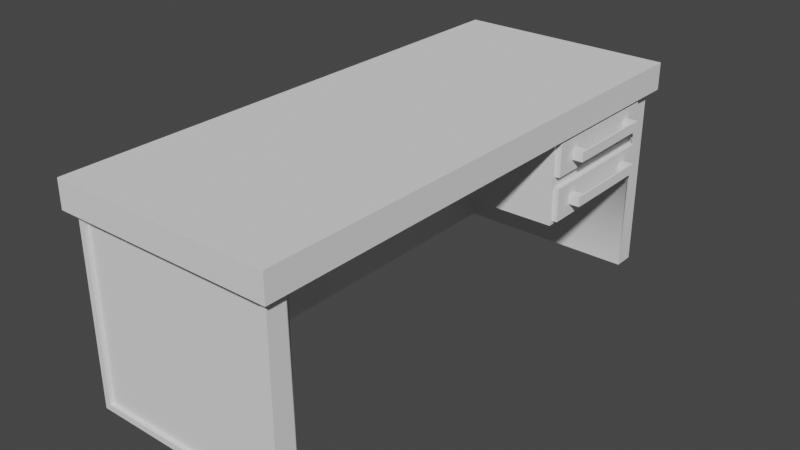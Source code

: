 # Source: MetalDesk.blend  (saved by Blender 2.93.20; exported with 4.5.12 LTS)
import bpy
from mathutils import Matrix  # noqa: F401  (used for matrix-valued properties, if any)

bpy.ops.wm.read_factory_settings(use_empty=True)
scene = bpy.context.scene
scene.name = 'Scene'

# ---- world
world_world = bpy.data.worlds.new('World'); scene.world = world_world
world_world.use_nodes = True; world_world.node_tree.nodes.clear()
_N = world_world.node_tree.nodes; _L = world_world.node_tree.links
n0 = _N.new('ShaderNodeOutputWorld'); n0.name = 'World Output'; n0.location = (300, 300)
n1 = _N.new('ShaderNodeBackground'); n1.name = 'Background'; n1.location = (10, 300)
n1.inputs[0].default_value = (0.05088, 0.05088, 0.05088, 1.0)
_L.new(n1.outputs[0], n0.inputs[0])
n0.is_active_output = True
world_world.color = (0.05088, 0.05088, 0.05088)
world_world.use_sun_shadow = False
world_world.sun_shadow_jitter_overblur = 0.0

# ---- meshes
me_cube_001 = bpy.data.meshes.new('Cube.001')
me_cube_001.from_pydata([(-1.0, -2.5, 0.0), (-1.0, 2.5, 0.0), (1.0, -2.297, 0.0), (1.0, -2.297, 1.811), (1.0, 2.297, 0.0), (1.0, 2.297, 1.811), (1.0, 2.5, 0.0), (1.0, -2.5, 0.0), (-0.8119, 2.297, 1.797), (-0.8119, 2.297, 0.0), (-0.8119, -2.297, 0.0), (-0.8119, -2.297, 1.797), (-0.942, -2.5, 1.753), (-0.942, 2.5, 1.753), (0.942, 2.5, 1.753), (0.942, -2.5, 1.753), (-1.0, -2.297, 0.0), (-1.0, -2.239, 1.753), (-1.0, 2.297, 0.0), (-1.0, 2.239, 1.753), (-1.0, 2.5, 1.811), (0.942, 2.5, 0.05801), (-0.942, 2.5, 0.05801), (1.0, 2.5, 1.811), (1.0, -2.5, 1.811), (-1.0, -2.5, 1.811), (0.942, -2.5, 0.05801), (-0.942, -2.5, 0.05801), (-1.0, -2.297, 1.811), (-1.0, 2.239, 0.05801), (-1.0, -2.239, 0.05801), (-1.0, 2.297, 1.811), (0.942, 2.463, 0.05801), (-0.942, 2.463, 0.05801), (-0.942, -2.463, 0.05801), (0.942, -2.463, 0.05801), (-0.9626, 2.239, 0.05801), (-0.9626, -2.239, 0.05801), (-0.942, 2.463, 1.753), (0.942, 2.463, 1.753), (0.942, -2.463, 1.753), (-0.942, -2.463, 1.753), (-0.9626, -2.239, 1.753), (-0.9626, 2.239, 1.753), (1.006, 0.9396, 1.023), (1.006, 2.297, 0.9908), (-0.8055, 2.297, 0.9766), (-0.8055, 0.9072, 0.9766), (1.0, 0.9396, 1.778), (-0.8119, 0.9072, 1.797), (1.004, 0.9396, 1.35), (1.003, 0.9396, 1.451), (1.003, 2.297, 1.419), (1.003, 2.297, 1.383), (-0.8086, 0.9072, 1.369), (-0.8089, 0.9072, 1.404), (1.006, 0.9072, 0.9908), (1.006, 2.264, 1.023), (1.0, 0.9072, 1.811), (1.0, 2.264, 1.778), (1.003, 0.9072, 1.419), (1.003, 2.264, 1.451), (1.003, 0.9072, 1.383), (0.9847, 2.26, 1.027), (1.004, 2.264, 1.35), (0.9822, 2.26, 1.346), (0.9813, 2.26, 1.455), (0.9788, 2.264, 1.778), (0.9847, 0.9396, 1.023), (0.9788, 0.9396, 1.778), (0.9814, 0.9396, 1.451), (0.9822, 0.9396, 1.35), (1.055, 2.249, 1.039), (1.053, 2.249, 1.336), (1.052, 2.249, 1.467), (1.053, 2.245, 1.76), (1.055, 0.9547, 1.039), (1.053, 0.9583, 1.76), (1.052, 0.9548, 1.467), (1.053, 0.9547, 1.336), (1.056, 1.126, 1.569), (1.053, 1.126, 1.662), (1.053, 2.078, 1.662), (1.056, 2.078, 1.569), (1.056, 1.994, 1.569), (1.056, 1.209, 1.569), (1.053, 1.209, 1.663), (1.053, 1.994, 1.663), (1.161, 1.126, 1.572), (1.158, 1.126, 1.665), (1.158, 2.078, 1.665), (1.161, 2.078, 1.572), (1.141, 1.209, 1.571), (1.141, 1.994, 1.571), (1.139, 1.994, 1.665), (1.139, 1.209, 1.665), (1.056, 1.19, 1.569), (1.056, 2.014, 1.569), (1.053, 2.014, 1.662), (1.053, 1.19, 1.662), (1.161, 1.19, 1.572), (1.161, 2.014, 1.572), (1.158, 2.014, 1.665), (1.158, 1.19, 1.665), (1.056, 1.126, 1.139), (1.053, 1.126, 1.233), (1.053, 2.078, 1.233), (1.056, 2.078, 1.139), (1.056, 1.994, 1.14), (1.056, 1.209, 1.14), (1.053, 1.209, 1.233), (1.053, 1.994, 1.233), (1.161, 1.126, 1.142), (1.158, 1.126, 1.235), (1.158, 2.078, 1.235), (1.161, 2.078, 1.142), (1.141, 1.209, 1.142), (1.141, 1.994, 1.142), (1.139, 1.994, 1.235), (1.139, 1.209, 1.235), (1.056, 1.19, 1.139), (1.056, 2.014, 1.139), (1.053, 2.014, 1.233), (1.053, 1.19, 1.233), (1.161, 1.19, 1.142), (1.161, 2.014, 1.142), (1.158, 2.014, 1.235), (1.158, 1.19, 1.235), (1.055, 2.26, 1.028), (1.053, 2.26, 1.347), (1.055, 0.9438, 1.028), (1.053, 0.9476, 1.771), (1.053, 2.256, 1.771), (1.052, 0.9438, 1.456), (1.052, 2.26, 1.456), (1.053, 0.9438, 1.347), (1.0, 2.316, 0.0), (1.0, 2.316, 1.811), (1.0, -2.324, 0.0), (1.0, -2.324, 1.811)], [], [(0, 25, 28, 16), (4, 5, 8, 9), (26, 15, 40, 35), (137, 136, 6, 23), (3, 2, 10, 11), (5, 3, 11, 8), (138, 139, 24, 7), (30, 17, 42, 37), (14, 21, 32, 39), (18, 31, 20, 1), (9, 8, 11, 10), (13, 22, 1, 20), (22, 21, 6, 1), (21, 14, 23, 6), (15, 26, 7, 24), (26, 27, 0, 7), (27, 12, 25, 0), (30, 29, 18, 16), (12, 15, 24, 25), (14, 13, 20, 23), (17, 30, 16, 28), (19, 17, 28, 31), (29, 19, 31, 18), (37, 42, 43, 36), (35, 40, 41, 34), (33, 38, 39, 32), (17, 19, 43, 42), (22, 13, 38, 33), (15, 12, 41, 40), (29, 30, 37, 36), (19, 29, 36, 43), (27, 26, 35, 34), (13, 14, 39, 38), (12, 27, 34, 41), (21, 22, 33, 32), (45, 56, 47, 46), (5, 8, 49, 58), (59, 48, 69, 67), (47, 56, 62, 54), (64, 50, 71, 65), (60, 55, 54, 62), (52, 60, 62, 53), (55, 60, 58, 49), (57, 44, 56, 45), (48, 59, 5, 58), (61, 51, 60, 52), (50, 64, 53, 62), (51, 48, 58, 60), (44, 50, 62, 56), (64, 57, 45, 53), (59, 61, 52, 5), (66, 67, 132, 134), (69, 70, 133, 131), (61, 59, 67, 66), (57, 64, 65, 63), (48, 51, 70, 69), (51, 61, 66, 70), (44, 57, 63, 68), (50, 44, 68, 71), (68, 63, 128, 130), (70, 66, 134, 133), (71, 68, 130, 135), (78, 74, 75, 77), (67, 69, 131, 132), (65, 71, 135, 129), (76, 72, 73, 79), (63, 65, 129, 128), (97, 98, 82, 83), (80, 81, 99, 96), (101, 91, 90, 102), (101, 102, 103, 100), (88, 100, 103, 89), (83, 82, 90, 91), (97, 83, 91, 101), (80, 96, 100, 88), (86, 95, 92, 85), (81, 80, 88, 89), (82, 98, 102, 90), (99, 81, 89, 103), (94, 87, 84, 93), (95, 94, 93, 92), (92, 93, 101, 100), (94, 95, 103, 102), (93, 84, 97, 101), (85, 92, 100, 96), (95, 86, 99, 103), (87, 94, 102, 98), (121, 122, 106, 107), (104, 105, 123, 120), (125, 115, 114, 126), (125, 126, 127, 124), (112, 124, 127, 113), (107, 106, 114, 115), (121, 107, 115, 125), (104, 120, 124, 112), (110, 119, 116, 109), (105, 104, 112, 113), (106, 122, 126, 114), (123, 105, 113, 127), (118, 111, 108, 117), (119, 118, 117, 116), (116, 117, 125, 124), (118, 119, 127, 126), (117, 108, 121, 125), (109, 116, 124, 120), (119, 110, 123, 127), (111, 118, 126, 122), (73, 72, 128, 129), (72, 76, 130, 128), (77, 75, 132, 131), (74, 78, 133, 134), (79, 73, 129, 135), (76, 79, 135, 130), (75, 74, 134, 132), (78, 77, 131, 133), (5, 4, 136, 137), (2, 3, 139, 138)])
_uv = me_cube_001.uv_layers.new(name='UVMap')
_uv.uv.foreach_set('vector', [0.4625, 0.6404, 0.3815, 0.796, 0.3609, 0.7851, 0.4557, 0.6285, 0.1917, 0.1266, 0.07128, 0.0001763, 0.3886, 0.04865, 0.2127, 0.2507, 0.9998, 0.9418, 0.8272, 0.924, 0.8312, 0.9197, 0.9951, 0.9373, 0.06924, 0.002259, 0.1907, 0.1271, 0.1822, 0.1326, 0.05019, 0.02174, 0.6539, 0.7211, 0.5324, 0.6428, 0.4918, 0.6344, 0.5414, 0.6062, 0.6539, 0.04865, 0.6539, 0.7211, 0.5414, 0.6062, 0.3886, 0.04865, 0.532, 0.6439, 0.6518, 0.7238, 0.6377, 0.7412, 0.5293, 0.6514, 0.6543, 0.343, 0.8575, 0.3571, 0.8513, 0.3626, 0.6621, 0.3484, 0.8269, 0.9418, 0.6543, 0.924, 0.6583, 0.9197, 0.8221, 0.9373, 0.2071, 0.2748, 0.008863, 0.342, 0.0001763, 0.3103, 0.1937, 0.2556, 0.2127, 0.2507, 0.3886, 0.04865, 0.5414, 0.6062, 0.4918, 0.6344, 0.009878, 0.3004, 0.1891, 0.252, 0.1937, 0.2556, 0.0001763, 0.3103, 0.1891, 0.252, 0.1776, 0.135, 0.1822, 0.1326, 0.1937, 0.2556, 0.1776, 0.135, 0.05595, 0.03619, 0.05019, 0.02174, 0.1822, 0.1326, 0.625, 0.737, 0.5282, 0.6536, 0.5293, 0.6514, 0.6377, 0.7412, 0.5282, 0.6536, 0.4645, 0.6437, 0.4625, 0.6404, 0.5293, 0.6514, 0.4645, 0.6437, 0.3952, 0.7854, 0.3815, 0.796, 0.4625, 0.6404, 0.4481, 0.629, 0.2042, 0.283, 0.2071, 0.2748, 0.4557, 0.6285, 0.3952, 0.7854, 0.625, 0.737, 0.6377, 0.7412, 0.3815, 0.796, 0.05595, 0.03619, 0.009878, 0.3004, 0.0001763, 0.3103, 0.05019, 0.02174, 0.3611, 0.772, 0.4481, 0.629, 0.4557, 0.6285, 0.3609, 0.7851, 0.02242, 0.345, 0.3611, 0.772, 0.3609, 0.7851, 0.008863, 0.342, 0.2042, 0.283, 0.02242, 0.345, 0.008863, 0.342, 0.2071, 0.2748, 0.6621, 0.3484, 0.8513, 0.3626, 0.8497, 0.7278, 0.6605, 0.7137, 0.9951, 0.9373, 0.8312, 0.9197, 0.832, 0.738, 0.9959, 0.7557, 0.659, 0.738, 0.8229, 0.7557, 0.8221, 0.9373, 0.6583, 0.9197, 0.8575, 0.3571, 0.8575, 0.7333, 0.8497, 0.7278, 0.8513, 0.3626, 0.6543, 0.7336, 0.8269, 0.7514, 0.8229, 0.7557, 0.659, 0.738, 0.8272, 0.924, 0.8272, 0.7336, 0.832, 0.738, 0.8312, 0.9197, 0.6543, 0.7191, 0.6543, 0.343, 0.6621, 0.3484, 0.6605, 0.7137, 0.8575, 0.7333, 0.6543, 0.7191, 0.6605, 0.7137, 0.8497, 0.7278, 0.9998, 0.7514, 0.9998, 0.9418, 0.9951, 0.9373, 0.9959, 0.7557, 0.8269, 0.7514, 0.8269, 0.9418, 0.8221, 0.9373, 0.8229, 0.7557, 0.8272, 0.7336, 0.9998, 0.7514, 0.9959, 0.7557, 0.832, 0.738, 0.6543, 0.924, 0.6543, 0.7336, 0.659, 0.738, 0.6583, 0.9197, 0.893, 0.02379, 0.8252, 0.107, 0.6871, 0.2049, 0.6543, 0.0001763, 0.9616, 0.09811, 0.9616, 0.3426, 0.7555, 0.2855, 0.8737, 0.1589, 0.9568, 0.09736, 0.8742, 0.1558, 0.8744, 0.1537, 0.954, 0.09735, 0.6871, 0.2049, 0.8252, 0.107, 0.8474, 0.1311, 0.721, 0.2494, 0.9259, 0.05708, 0.848, 0.1271, 0.8481, 0.125, 0.9229, 0.05757, 0.8495, 0.1333, 0.7234, 0.2519, 0.721, 0.2494, 0.8474, 0.1311, 0.9323, 0.05907, 0.8495, 0.1333, 0.8474, 0.1311, 0.9303, 0.05688, 0.7234, 0.2519, 0.8495, 0.1333, 0.8737, 0.1589, 0.7555, 0.2855, 0.8929, 0.02798, 0.8282, 0.1069, 0.8252, 0.107, 0.893, 0.02379, 0.8742, 0.1558, 0.9568, 0.09736, 0.9616, 0.09811, 0.8737, 0.1589, 0.9314, 0.06332, 0.853, 0.1334, 0.8495, 0.1333, 0.9323, 0.05907, 0.848, 0.1271, 0.9259, 0.05708, 0.9303, 0.05688, 0.8474, 0.1311, 0.853, 0.1334, 0.8742, 0.1558, 0.8737, 0.1589, 0.8495, 0.1333, 0.8282, 0.1069, 0.848, 0.1271, 0.8474, 0.1311, 0.8252, 0.107, 0.9259, 0.05708, 0.8929, 0.02798, 0.893, 0.02379, 0.9303, 0.05688, 0.9568, 0.09736, 0.9314, 0.06332, 0.9323, 0.05907, 0.9616, 0.09811, 0.9309, 0.06589, 0.954, 0.09735, 0.9453, 0.0967, 0.9284, 0.07719, 0.8744, 0.1537, 0.8556, 0.1334, 0.8632, 0.1328, 0.8749, 0.1462, 0.9314, 0.06332, 0.9568, 0.09736, 0.954, 0.09735, 0.9309, 0.06589, 0.8929, 0.02798, 0.9259, 0.05708, 0.9229, 0.05757, 0.8928, 0.03061, 0.8742, 0.1558, 0.853, 0.1334, 0.8556, 0.1334, 0.8744, 0.1537, 0.853, 0.1334, 0.9314, 0.06332, 0.9309, 0.06589, 0.8556, 0.1334, 0.8282, 0.1069, 0.8929, 0.02798, 0.8928, 0.03061, 0.8305, 0.1067, 0.848, 0.1271, 0.8282, 0.1069, 0.8305, 0.1067, 0.8481, 0.125, 0.8305, 0.1067, 0.8928, 0.03061, 0.8932, 0.0403, 0.8363, 0.1063, 0.8556, 0.1334, 0.9309, 0.06589, 0.9284, 0.07719, 0.8632, 0.1328, 0.8481, 0.125, 0.8305, 0.1067, 0.8363, 0.1063, 0.8491, 0.1178, 0.8642, 0.1328, 0.9284, 0.07831, 0.9442, 0.09645, 0.875, 0.1453, 0.954, 0.09735, 0.8744, 0.1537, 0.8749, 0.1462, 0.9453, 0.0967, 0.9229, 0.05757, 0.8481, 0.125, 0.8491, 0.1178, 0.9112, 0.05909, 0.8372, 0.1061, 0.8933, 0.04147, 0.9101, 0.05895, 0.8492, 0.1169, 0.8928, 0.03061, 0.9229, 0.05757, 0.9112, 0.05909, 0.8932, 0.0403, 0.8601, 0.6707, 0.8601, 0.6694, 0.86, 0.6701, 0.8603, 0.6725, 0.8603, 0.5103, 0.8602, 0.508, 0.8606, 0.5099, 0.86, 0.511, 0.8622, 0.6677, 0.861, 0.6691, 0.8596, 0.6685, 0.8585, 0.6674, 0.8622, 0.6677, 0.8585, 0.6674, 0.8584, 0.5126, 0.862, 0.5128, 0.8609, 0.5118, 0.862, 0.5128, 0.8584, 0.5126, 0.8595, 0.5113, 0.8603, 0.6725, 0.86, 0.6701, 0.8596, 0.6685, 0.861, 0.6691, 0.8601, 0.6707, 0.8603, 0.6725, 0.861, 0.6691, 0.8622, 0.6677, 0.8603, 0.5103, 0.86, 0.511, 0.862, 0.5128, 0.8609, 0.5118, 0.8611, 0.5108, 0.8626, 0.5146, 0.8579, 0.5148, 0.8594, 0.5114, 0.8602, 0.508, 0.8603, 0.5103, 0.8609, 0.5118, 0.8595, 0.5113, 0.86, 0.6701, 0.8601, 0.6694, 0.8585, 0.6674, 0.8596, 0.6685, 0.8606, 0.5099, 0.8602, 0.508, 0.8595, 0.5113, 0.8584, 0.5126, 0.8626, 0.6655, 0.8613, 0.6687, 0.8595, 0.6693, 0.8579, 0.6657, 0.8626, 0.5146, 0.8626, 0.6655, 0.8579, 0.6657, 0.8579, 0.5148, 0.8579, 0.5148, 0.8579, 0.6657, 0.8622, 0.6677, 0.862, 0.5128, 0.8626, 0.6655, 0.8626, 0.5146, 0.8584, 0.5126, 0.8585, 0.6674, 0.8579, 0.6657, 0.8595, 0.6693, 0.8601, 0.6707, 0.8622, 0.6677, 0.8594, 0.5114, 0.8579, 0.5148, 0.862, 0.5128, 0.86, 0.511, 0.8626, 0.5146, 0.8611, 0.5108, 0.8606, 0.5099, 0.8584, 0.5126, 0.8613, 0.6687, 0.8626, 0.6655, 0.8585, 0.6674, 0.8601, 0.6694, 0.8607, 0.3455, 0.8601, 0.3458, 0.8603, 0.3454, 0.8604, 0.3448, 0.8604, 0.5057, 0.8603, 0.5052, 0.8599, 0.5047, 0.8608, 0.505, 0.8585, 0.3458, 0.8596, 0.343, 0.8608, 0.3452, 0.8619, 0.3465, 0.8585, 0.3458, 0.8619, 0.3465, 0.8619, 0.5042, 0.8585, 0.5048, 0.8596, 0.5076, 0.8585, 0.5048, 0.8619, 0.5042, 0.8608, 0.5054, 0.8604, 0.3448, 0.8603, 0.3454, 0.8608, 0.3452, 0.8596, 0.343, 0.8607, 0.3455, 0.8604, 0.3448, 0.8596, 0.343, 0.8585, 0.3458, 0.8604, 0.5057, 0.8608, 0.505, 0.8585, 0.5048, 0.8596, 0.5076, 0.8594, 0.5045, 0.8579, 0.5018, 0.8627, 0.5021, 0.8611, 0.5047, 0.8603, 0.5052, 0.8604, 0.5057, 0.8596, 0.5076, 0.8608, 0.5054, 0.8603, 0.3454, 0.8601, 0.3458, 0.8619, 0.3465, 0.8608, 0.3452, 0.8599, 0.5047, 0.8603, 0.5052, 0.8608, 0.5054, 0.8619, 0.5042, 0.8579, 0.3488, 0.8593, 0.3461, 0.8612, 0.3459, 0.8627, 0.3485, 0.8579, 0.5018, 0.8579, 0.3488, 0.8627, 0.3485, 0.8627, 0.5021, 0.8627, 0.5021, 0.8627, 0.3485, 0.8585, 0.3458, 0.8585, 0.5048, 0.8579, 0.3488, 0.8579, 0.5018, 0.8619, 0.5042, 0.8619, 0.3465, 0.8627, 0.3485, 0.8612, 0.3459, 0.8607, 0.3455, 0.8585, 0.3458, 0.8611, 0.5047, 0.8627, 0.5021, 0.8585, 0.5048, 0.8608, 0.505, 0.8579, 0.5018, 0.8594, 0.5045, 0.8599, 0.5047, 0.8619, 0.5042, 0.8593, 0.3461, 0.8579, 0.3488, 0.8619, 0.3465, 0.8601, 0.3458, 0.9101, 0.05895, 0.8933, 0.04147, 0.8932, 0.0403, 0.9112, 0.05909, 0.8933, 0.04147, 0.8372, 0.1061, 0.8363, 0.1063, 0.8932, 0.0403, 0.875, 0.1453, 0.9442, 0.09645, 0.9453, 0.0967, 0.8749, 0.1462, 0.9284, 0.07831, 0.8642, 0.1328, 0.8632, 0.1328, 0.9284, 0.07719, 0.8492, 0.1169, 0.9101, 0.05895, 0.9112, 0.05909, 0.8491, 0.1178, 0.8372, 0.1061, 0.8492, 0.1169, 0.8491, 0.1178, 0.8363, 0.1063, 0.9442, 0.09645, 0.9284, 0.07831, 0.9284, 0.07719, 0.9453, 0.0967, 0.8642, 0.1328, 0.875, 0.1453, 0.8749, 0.1462, 0.8632, 0.1328, 0.07128, 0.0001763, 0.1917, 0.1266, 0.1907, 0.1271, 0.06924, 0.002259, 0.5324, 0.6428, 0.6539, 0.7211, 0.6518, 0.7238, 0.532, 0.6439])
me_cube_001.use_remesh_fix_poles = True
me_cube_001.use_remesh_preserve_attributes = False
me_cube_001.update()
me_cube_005 = bpy.data.meshes.new('Cube.005')
me_cube_005.from_pydata([(1.0, -2.297, 1.811), (1.0, 2.297, 1.811), (-1.079, -2.579, 1.811), (-1.079, -2.579, 2.079), (-1.079, 2.297, 2.079), (-1.079, 2.579, 2.079), (1.079, 2.579, 2.079), (1.079, -2.297, 2.079), (1.079, -2.579, 2.079), (1.079, 2.297, 2.079), (-1.079, -2.297, 2.079), (1.079, 2.297, 1.811), (1.079, -2.297, 1.811), (-1.079, 2.579, 1.811), (1.079, 2.579, 1.811), (1.079, -2.579, 1.811), (-1.079, -2.297, 1.811), (-1.079, 2.297, 1.811), (-1.0, 2.5, 1.811), (1.0, 2.5, 1.811), (1.0, -2.5, 1.811), (-1.0, -2.5, 1.811), (-1.0, -2.297, 1.811), (-1.0, 2.297, 1.811), (-1.079, -2.579, 2.051), (-1.079, 2.579, 2.051), (1.079, 2.579, 2.051), (1.079, -2.579, 2.051), (1.079, -2.297, 2.051), (-1.079, -2.297, 2.051), (1.079, 2.297, 2.051), (-1.079, 2.297, 2.051)], [], [(0, 1, 11, 12), (22, 21, 2, 16), (1, 19, 14, 11), (19, 18, 13, 14), (20, 0, 12, 15), (23, 22, 16, 17), (21, 20, 15, 2), (18, 23, 17, 13), (31, 4, 5, 25), (25, 5, 6, 26), (28, 7, 8, 27), (27, 8, 3, 24), (7, 10, 3, 8), (30, 11, 14, 26), (9, 4, 10, 7), (6, 5, 4, 9), (24, 3, 10, 29), (28, 30, 9, 7), (29, 10, 4, 31), (16, 29, 31, 17), (12, 11, 30, 28), (2, 24, 29, 16), (9, 30, 26, 6), (15, 27, 24, 2), (12, 28, 27, 15), (13, 25, 26, 14), (17, 31, 25, 13)])
_uv = me_cube_005.uv_layers.new(name='UVMap')
_uv.uv.foreach_set('vector', [0.005492, 0.01955, 0.005492, 0.3319, 5.913e-05, 0.3319, 5.956e-05, 0.01956, 0.1426, 0.01946, 0.1426, 0.005468, 0.148, 5.913e-05, 0.1481, 0.01946, 0.005492, 0.3319, 0.005489, 0.3459, 8.417e-05, 0.3513, 5.913e-05, 0.3319, 0.005489, 0.3459, 0.1427, 0.3458, 0.1481, 0.3512, 8.417e-05, 0.3513, 0.005473, 0.005562, 0.005492, 0.01955, 5.956e-05, 0.01956, 6.301e-05, 0.0001608, 0.1426, 0.3318, 0.1426, 0.01946, 0.1481, 0.01946, 0.1481, 0.3318, 0.1426, 0.005468, 0.005473, 0.005562, 6.301e-05, 0.0001608, 0.148, 5.913e-05, 0.1427, 0.3458, 0.1426, 0.3318, 0.1481, 0.3318, 0.1481, 0.3512, 0.2976, 0.1668, 0.2958, 0.1668, 0.2958, 0.1475, 0.2976, 0.1475, 0.2976, 0.1475, 0.2958, 0.1475, 0.2958, 5.913e-05, 0.2976, 5.914e-05, 0.2976, 0.6667, 0.2958, 0.6667, 0.2958, 0.6474, 0.2976, 0.6474, 0.2976, 0.6474, 0.2958, 0.6474, 0.2958, 0.5, 0.2976, 0.5, 0.2956, 0.01934, 0.1482, 0.01934, 0.1482, 5.913e-05, 0.2956, 5.922e-05, 0.2976, 0.9807, 0.3141, 0.9807, 0.3141, 0.9999, 0.2976, 0.9999, 0.2956, 0.3333, 0.1482, 0.3333, 0.1482, 0.01934, 0.2956, 0.01934, 0.2956, 0.3525, 0.1482, 0.3525, 0.1482, 0.3333, 0.2956, 0.3333, 0.2976, 0.5, 0.2958, 0.5, 0.2958, 0.4807, 0.2976, 0.4807, 0.2976, 0.6667, 0.2976, 0.9807, 0.2958, 0.9807, 0.2958, 0.6667, 0.2976, 0.4807, 0.2958, 0.4807, 0.2958, 0.1668, 0.2976, 0.1668, 0.3141, 0.4807, 0.2976, 0.4807, 0.2976, 0.1668, 0.3141, 0.1668, 0.3141, 0.6667, 0.3141, 0.9807, 0.2976, 0.9807, 0.2976, 0.6667, 0.3141, 0.5, 0.2976, 0.5, 0.2976, 0.4807, 0.3141, 0.4807, 0.2958, 0.9807, 0.2976, 0.9807, 0.2976, 0.9999, 0.2958, 0.9999, 0.3141, 0.6474, 0.2976, 0.6474, 0.2976, 0.5, 0.3141, 0.5, 0.3141, 0.6667, 0.2976, 0.6667, 0.2976, 0.6474, 0.3141, 0.6474, 0.3141, 0.1475, 0.2976, 0.1475, 0.2976, 5.914e-05, 0.3141, 5.917e-05, 0.3141, 0.1668, 0.2976, 0.1668, 0.2976, 0.1475, 0.3141, 0.1475])
me_cube_005.use_remesh_fix_poles = True
me_cube_005.use_remesh_preserve_attributes = False
me_cube_005.update()

# ---- objects
ob_metaldesk = bpy.data.objects.new('MetalDesk', me_cube_001)
ob_metaldesktop = bpy.data.objects.new('MetalDesktop', me_cube_005)

# ---- transforms, parenting, visibility, modifiers, constraints
ob_metaldesk.location = (0.0, 0.0, 0.0)
_m = ob_metaldesk.modifiers.new('Bevel', 'BEVEL')
_m.width = 0.001
_m.width_pct = 0.001
_m = ob_metaldesk.modifiers.new('WeightedNormal', 'WEIGHTED_NORMAL')
ob_metaldesktop.location = (0.0, 0.0, 0.0)
_m = ob_metaldesktop.modifiers.new('Bevel', 'BEVEL')
_m.width = 0.001
_m.width_pct = 0.001
_m = ob_metaldesktop.modifiers.new('WeightedNormal', 'WEIGHTED_NORMAL')
_m.weight = 83

# ---- collection membership
scene.collection.objects.link(ob_metaldesk)
scene.collection.objects.link(ob_metaldesktop)

# ---- scene / render settings (as saved in the file)
scene.frame_start = 1; scene.frame_end = 250; scene.frame_set(1)
scene.render.engine = 'BLENDER_EEVEE_NEXT'
scene.cycles.use_denoising = False
scene.cycles.samples = 128
scene.cycles.sampling_pattern = 'TABULATED_SOBOL'
scene.cycles.use_adaptive_sampling = False
scene.cycles.use_light_tree = False
scene.view_settings.view_transform = 'Filmic'
bpy.context.view_layer.update()

# ---- added for rendering (the .blend has no active camera and no usable light): camera, sun
cam_auto = bpy.data.cameras.new('AutoCamera')
cam_auto.lens = 50.0
cam_auto.sensor_width = 36.0
cam_auto.clip_end = 1000.0
ob_auto_camera = bpy.data.objects.new('AutoCamera', cam_auto)
scene.collection.objects.link(ob_auto_camera)
ob_auto_camera.location = (5.58723, -6.65559, 5.47643)
ob_auto_camera.rotation_euler = (1.09748, -7.21219e-08, 0.694738)
scene.camera = ob_auto_camera
light_auto_sun = bpy.data.lights.new('AutoSun', 'SUN')
light_auto_sun.energy = 3.0
light_auto_sun.angle = 0.0523599
ob_auto_sun = bpy.data.objects.new('AutoSun', light_auto_sun)
scene.collection.objects.link(ob_auto_sun)
ob_auto_sun.rotation_euler = (0.872665, 0.174533, 0.523599)
bpy.context.view_layer.update()
